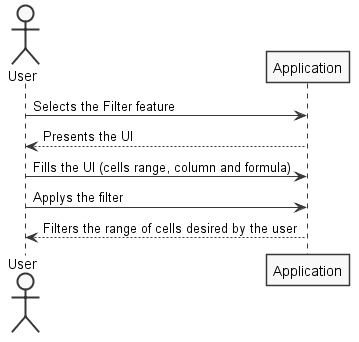

The diagram above was rendered by PlantUML. Its source (embedded in the PNG):
@startuml  usecase.png
skinparam handwritten false
skinparam monochrome true
skinparam packageStyle rect
skinparam defaultFontName FG Virgil
skinparam shadowing false

actor User

User -> Application: Selects the Filter feature
User <-- Application: Presents the UI
User -> Application: Fills the UI (cells range, column and formula)
User -> Application: Applys the filter
User <-- Application: Filters the range of cells desired by the user

@enduml